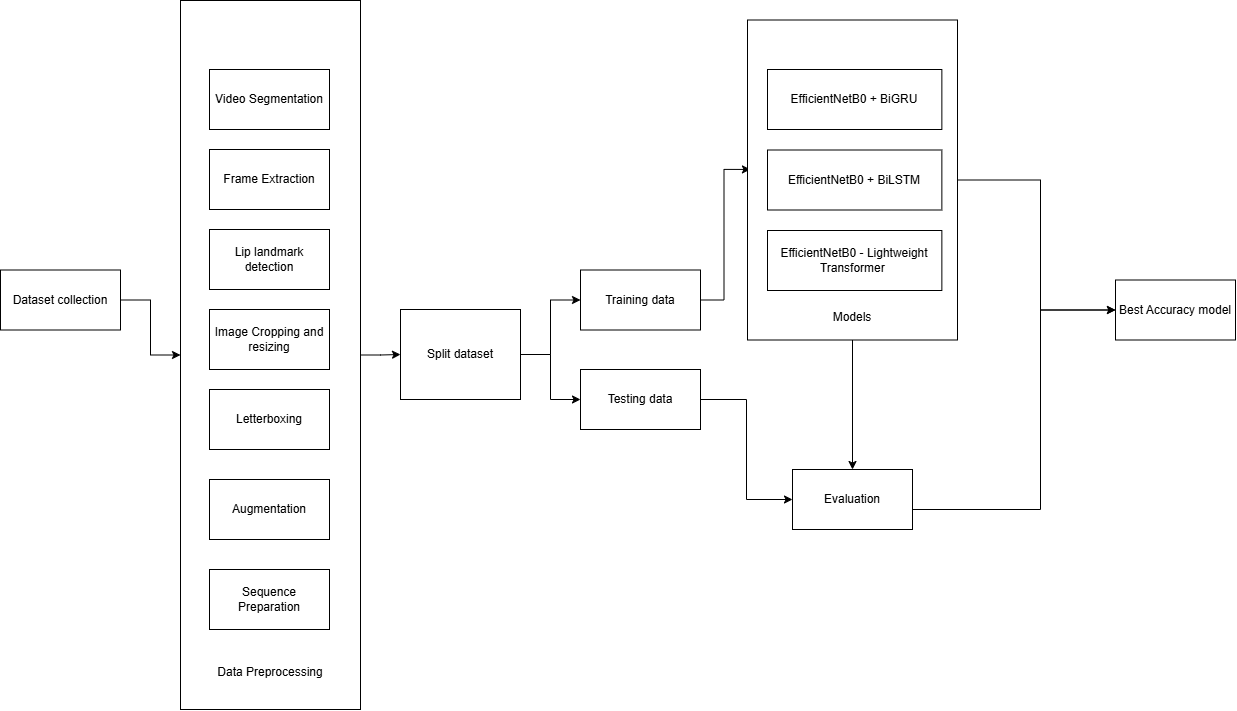

The diagram above was exported from draw.io. Its source (the exported page's mxGraphModel, read from the mxfile embedded in the PNG):
<mxGraphModel dx="851" dy="458" grid="1" gridSize="10" guides="1" tooltips="1" connect="1" arrows="1" fold="1" page="1" pageScale="1" pageWidth="850" pageHeight="1100" math="0" shadow="0">
  <root>
    <mxCell id="0" />
    <mxCell id="1" parent="0" />
    <mxCell id="8X4sJbiMqpvS81Fx11e2-12" edge="1" parent="1" source="8X4sJbiMqpvS81Fx11e2-1" style="edgeStyle=orthogonalEdgeStyle;rounded=0;orthogonalLoop=1;jettySize=auto;html=1;exitX=1;exitY=0.5;exitDx=0;exitDy=0;entryX=0;entryY=0.5;entryDx=0;entryDy=0;defaultLabelBackgroundColor=page;" target="8X4sJbiMqpvS81Fx11e2-6">
      <mxGeometry relative="1" as="geometry" />
    </mxCell>
    <mxCell id="8X4sJbiMqpvS81Fx11e2-1" parent="1" style="rounded=0;whiteSpace=wrap;html=1;" value="Dataset collection" vertex="1">
      <mxGeometry height="60" width="120" x="40" y="300.5" as="geometry" />
    </mxCell>
    <mxCell id="8X4sJbiMqpvS81Fx11e2-14" edge="1" parent="1" source="8X4sJbiMqpvS81Fx11e2-6" style="edgeStyle=orthogonalEdgeStyle;rounded=0;orthogonalLoop=1;jettySize=auto;html=1;exitX=1;exitY=0.5;exitDx=0;exitDy=0;entryX=0;entryY=0.5;entryDx=0;entryDy=0;defaultLabelBackgroundColor=page;" target="8X4sJbiMqpvS81Fx11e2-13">
      <mxGeometry relative="1" as="geometry" />
    </mxCell>
    <mxCell id="8X4sJbiMqpvS81Fx11e2-6" parent="1" style="rounded=0;whiteSpace=wrap;html=1;" value="&lt;div&gt;&lt;br&gt;&lt;/div&gt;&lt;div&gt;&lt;br&gt;&lt;/div&gt;&lt;div&gt;&lt;br&gt;&lt;/div&gt;&lt;div&gt;&lt;br&gt;&lt;/div&gt;&lt;div&gt;&lt;br&gt;&lt;/div&gt;&lt;div&gt;&lt;br&gt;&lt;/div&gt;&lt;div&gt;&lt;br&gt;&lt;/div&gt;&lt;div&gt;&lt;br&gt;&lt;/div&gt;&lt;div&gt;&lt;br&gt;&lt;/div&gt;&lt;div&gt;&lt;br&gt;&lt;/div&gt;&lt;div&gt;&lt;br&gt;&lt;/div&gt;&lt;div&gt;&lt;br&gt;&lt;/div&gt;&lt;div&gt;&lt;br&gt;&lt;/div&gt;&lt;div&gt;&lt;br&gt;&lt;/div&gt;&lt;div&gt;&lt;br&gt;&lt;/div&gt;&lt;div&gt;&lt;br&gt;&lt;/div&gt;&lt;div&gt;&lt;br&gt;&lt;/div&gt;&lt;div&gt;&lt;br&gt;&lt;/div&gt;&lt;div&gt;&lt;br&gt;&lt;/div&gt;&lt;div&gt;&lt;br&gt;&lt;/div&gt;&lt;div&gt;&lt;br&gt;&lt;/div&gt;&lt;div&gt;&lt;br&gt;&lt;/div&gt;&lt;div&gt;&lt;br&gt;&lt;/div&gt;&lt;div&gt;&lt;br&gt;&lt;/div&gt;&lt;div&gt;&lt;br&gt;&lt;/div&gt;&lt;div&gt;&lt;br&gt;&lt;/div&gt;&lt;div&gt;&lt;br&gt;&lt;/div&gt;&lt;div&gt;&lt;br&gt;&lt;/div&gt;&lt;div&gt;&lt;br&gt;&lt;/div&gt;&lt;div&gt;&lt;br&gt;&lt;/div&gt;&lt;div&gt;&lt;br&gt;&lt;/div&gt;&lt;div&gt;&lt;br&gt;&lt;/div&gt;&lt;div&gt;&lt;br&gt;&lt;/div&gt;&lt;div&gt;&lt;br&gt;&lt;/div&gt;&lt;div&gt;&lt;br&gt;&lt;/div&gt;&lt;div&gt;&lt;br&gt;&lt;/div&gt;&lt;div&gt;&lt;br&gt;&lt;/div&gt;&lt;div&gt;&lt;br&gt;&lt;/div&gt;&lt;div&gt;&lt;br&gt;&lt;/div&gt;&lt;div&gt;&lt;br&gt;&lt;/div&gt;&lt;div&gt;&lt;span style=&quot;background-color: transparent; color: light-dark(#000000, var(--ge-light-color, #ffffff));&quot;&gt;&lt;br&gt;&lt;/span&gt;&lt;/div&gt;&lt;div&gt;&lt;span style=&quot;background-color: transparent; color: light-dark(#000000, var(--ge-light-color, #ffffff));&quot;&gt;&lt;br&gt;&lt;/span&gt;&lt;/div&gt;&lt;div&gt;&lt;span style=&quot;background-color: transparent; color: light-dark(#000000, var(--ge-light-color, #ffffff));&quot;&gt;&lt;br&gt;&lt;/span&gt;&lt;/div&gt;&lt;div&gt;&lt;span style=&quot;background-color: transparent; color: light-dark(#000000, var(--ge-light-color, #ffffff));&quot;&gt;&lt;br&gt;&lt;/span&gt;&lt;/div&gt;&lt;div&gt;&lt;span style=&quot;background-color: transparent; color: light-dark(#000000, var(--ge-light-color, #ffffff));&quot;&gt;Data Preprocessing&lt;/span&gt;&lt;/div&gt;" vertex="1">
      <mxGeometry height="709" width="180" x="220" y="31" as="geometry" />
    </mxCell>
    <mxCell id="8X4sJbiMqpvS81Fx11e2-11" connectable="0" parent="1" style="group" value="" vertex="1">
      <mxGeometry height="480" width="120" x="249" y="180" as="geometry" />
    </mxCell>
    <mxCell id="8X4sJbiMqpvS81Fx11e2-2" parent="8X4sJbiMqpvS81Fx11e2-11" style="rounded=0;whiteSpace=wrap;html=1;" value="Frame Extraction" vertex="1">
      <mxGeometry height="60" width="120" as="geometry" />
    </mxCell>
    <mxCell id="8X4sJbiMqpvS81Fx11e2-3" parent="8X4sJbiMqpvS81Fx11e2-11" style="rounded=0;whiteSpace=wrap;html=1;" value="Lip landmark detection" vertex="1">
      <mxGeometry height="60" width="120" y="80" as="geometry" />
    </mxCell>
    <mxCell id="8X4sJbiMqpvS81Fx11e2-4" parent="8X4sJbiMqpvS81Fx11e2-11" style="rounded=0;whiteSpace=wrap;html=1;" value="Image Cropping and resizing" vertex="1">
      <mxGeometry height="60" width="120" y="160" as="geometry" />
    </mxCell>
    <mxCell id="8X4sJbiMqpvS81Fx11e2-5" parent="8X4sJbiMqpvS81Fx11e2-11" style="rounded=0;whiteSpace=wrap;html=1;" value="Letterboxing" vertex="1">
      <mxGeometry height="60" width="120" y="240" as="geometry" />
    </mxCell>
    <mxCell id="8X4sJbiMqpvS81Fx11e2-8" parent="8X4sJbiMqpvS81Fx11e2-11" style="rounded=0;whiteSpace=wrap;html=1;" value="Sequence Preparation" vertex="1">
      <mxGeometry height="60" width="120" y="420" as="geometry" />
    </mxCell>
    <mxCell id="8X4sJbiMqpvS81Fx11e2-9" parent="8X4sJbiMqpvS81Fx11e2-11" style="rounded=0;whiteSpace=wrap;html=1;" value="Augmentation" vertex="1">
      <mxGeometry height="60" width="120" y="330" as="geometry" />
    </mxCell>
    <mxCell id="8X4sJbiMqpvS81Fx11e2-17" edge="1" parent="1" source="8X4sJbiMqpvS81Fx11e2-13" style="edgeStyle=orthogonalEdgeStyle;rounded=0;orthogonalLoop=1;jettySize=auto;html=1;exitX=1;exitY=0.5;exitDx=0;exitDy=0;entryX=0;entryY=0.5;entryDx=0;entryDy=0;defaultLabelBackgroundColor=page;" target="8X4sJbiMqpvS81Fx11e2-15">
      <mxGeometry relative="1" as="geometry" />
    </mxCell>
    <mxCell id="8X4sJbiMqpvS81Fx11e2-21" edge="1" parent="1" source="8X4sJbiMqpvS81Fx11e2-13" style="edgeStyle=orthogonalEdgeStyle;rounded=0;orthogonalLoop=1;jettySize=auto;html=1;exitX=1;exitY=0.5;exitDx=0;exitDy=0;entryX=0;entryY=0.5;entryDx=0;entryDy=0;defaultLabelBackgroundColor=page;" target="8X4sJbiMqpvS81Fx11e2-20">
      <mxGeometry relative="1" as="geometry" />
    </mxCell>
    <mxCell id="8X4sJbiMqpvS81Fx11e2-13" parent="1" style="rounded=0;whiteSpace=wrap;html=1;" value="Split dataset" vertex="1">
      <mxGeometry height="90" width="120" x="440" y="340" as="geometry" />
    </mxCell>
    <mxCell id="8X4sJbiMqpvS81Fx11e2-28" edge="1" parent="1" source="8X4sJbiMqpvS81Fx11e2-15" style="edgeStyle=orthogonalEdgeStyle;rounded=0;orthogonalLoop=1;jettySize=auto;html=1;exitX=1;exitY=0.5;exitDx=0;exitDy=0;defaultLabelBackgroundColor=page;entryX=0.014;entryY=0.467;entryDx=0;entryDy=0;entryPerimeter=0;" target="8X4sJbiMqpvS81Fx11e2-22">
      <mxGeometry relative="1" x="0.0499" as="geometry">
        <mxPoint x="760" y="160" as="targetPoint" />
      </mxGeometry>
    </mxCell>
    <mxCell id="8X4sJbiMqpvS81Fx11e2-15" parent="1" style="rounded=0;whiteSpace=wrap;html=1;" value="Training data" vertex="1">
      <mxGeometry height="60" width="120" x="620" y="300.5" as="geometry" />
    </mxCell>
    <mxCell id="8X4sJbiMqpvS81Fx11e2-18" parent="1" style="rounded=0;whiteSpace=wrap;html=1;" value="Video Segmentation" vertex="1">
      <mxGeometry height="60" width="120" x="249" y="100" as="geometry" />
    </mxCell>
    <mxCell id="8X4sJbiMqpvS81Fx11e2-32" edge="1" parent="1" source="8X4sJbiMqpvS81Fx11e2-20" style="edgeStyle=orthogonalEdgeStyle;rounded=0;orthogonalLoop=1;jettySize=auto;html=1;exitX=1;exitY=0.5;exitDx=0;exitDy=0;entryX=0;entryY=0.5;entryDx=0;entryDy=0;defaultLabelBackgroundColor=page;" target="8X4sJbiMqpvS81Fx11e2-30">
      <mxGeometry relative="1" as="geometry" />
    </mxCell>
    <mxCell id="8X4sJbiMqpvS81Fx11e2-20" parent="1" style="rounded=0;whiteSpace=wrap;html=1;" value="Testing data" vertex="1">
      <mxGeometry height="60" width="120" x="620" y="400" as="geometry" />
    </mxCell>
    <mxCell id="8X4sJbiMqpvS81Fx11e2-27" connectable="0" parent="1" style="group" value="" vertex="1">
      <mxGeometry height="270.5" width="200" x="807" y="100" as="geometry" />
    </mxCell>
    <mxCell id="8X4sJbiMqpvS81Fx11e2-22" parent="8X4sJbiMqpvS81Fx11e2-27" style="rounded=0;whiteSpace=wrap;html=1;" value="&lt;div&gt;&lt;br&gt;&lt;/div&gt;&lt;div&gt;&lt;br&gt;&lt;/div&gt;&lt;div&gt;&lt;br&gt;&lt;/div&gt;&lt;div&gt;&lt;br&gt;&lt;/div&gt;&lt;div&gt;&lt;br&gt;&lt;/div&gt;&lt;div&gt;&lt;br&gt;&lt;/div&gt;&lt;div&gt;&lt;br&gt;&lt;/div&gt;&lt;div&gt;&lt;br&gt;&lt;/div&gt;&lt;div&gt;&lt;br&gt;&lt;/div&gt;&lt;div&gt;&lt;br&gt;&lt;/div&gt;&lt;div&gt;&lt;br&gt;&lt;/div&gt;&lt;div&gt;&lt;br&gt;&lt;/div&gt;&lt;div&gt;&lt;br&gt;&lt;/div&gt;&lt;div&gt;&lt;br&gt;&lt;/div&gt;&lt;div&gt;&lt;br&gt;&lt;/div&gt;&lt;div&gt;&lt;br&gt;&lt;/div&gt;&lt;div&gt;&lt;br&gt;&lt;/div&gt;&lt;div&gt;&lt;br&gt;&lt;/div&gt;&lt;div&gt;&lt;br&gt;&lt;/div&gt;Models" vertex="1">
      <mxGeometry height="320" width="210" x="-20" y="-49.5" as="geometry" />
    </mxCell>
    <mxCell id="8X4sJbiMqpvS81Fx11e2-25" parent="8X4sJbiMqpvS81Fx11e2-27" style="rounded=0;whiteSpace=wrap;html=1;" value="EfficientNetB0 + BiLSTM" vertex="1">
      <mxGeometry height="60" width="174.35897435897434" y="80.5" as="geometry" />
    </mxCell>
    <mxCell id="8X4sJbiMqpvS81Fx11e2-24" parent="8X4sJbiMqpvS81Fx11e2-27" style="rounded=0;whiteSpace=wrap;html=1;" value="EfficientNetB0 + BiGRU" vertex="1">
      <mxGeometry height="60" width="174.35897435897434" as="geometry" />
    </mxCell>
    <mxCell id="8X4sJbiMqpvS81Fx11e2-26" parent="8X4sJbiMqpvS81Fx11e2-27" style="rounded=0;whiteSpace=wrap;html=1;" value="EfficientNetB0 - Lightweight Transformer&amp;nbsp;" vertex="1">
      <mxGeometry height="60" width="174.35897435897434" y="161" as="geometry" />
    </mxCell>
    <mxCell id="8X4sJbiMqpvS81Fx11e2-35" edge="1" parent="1" style="edgeStyle=orthogonalEdgeStyle;rounded=0;orthogonalLoop=1;jettySize=auto;html=1;exitX=1;exitY=0.5;exitDx=0;exitDy=0;defaultLabelBackgroundColor=page;entryX=0;entryY=0.5;entryDx=0;entryDy=0;" target="8X4sJbiMqpvS81Fx11e2-33">
      <mxGeometry relative="1" as="geometry">
        <Array as="points">
          <mxPoint x="1080" y="540" />
          <mxPoint x="1080" y="340.5" />
        </Array>
        <mxPoint x="952" y="540.0000000000001" as="sourcePoint" />
        <mxPoint x="1080" y="350" as="targetPoint" />
      </mxGeometry>
    </mxCell>
    <mxCell id="8X4sJbiMqpvS81Fx11e2-30" parent="1" style="rounded=0;whiteSpace=wrap;html=1;" value="Evaluation" vertex="1">
      <mxGeometry height="60" width="120" x="832" y="500" as="geometry" />
    </mxCell>
    <mxCell id="8X4sJbiMqpvS81Fx11e2-31" edge="1" parent="1" source="8X4sJbiMqpvS81Fx11e2-22" style="rounded=0;orthogonalLoop=1;jettySize=auto;html=1;exitX=0.5;exitY=1;exitDx=0;exitDy=0;entryX=0.5;entryY=0;entryDx=0;entryDy=0;defaultLabelBackgroundColor=page;" target="8X4sJbiMqpvS81Fx11e2-30">
      <mxGeometry relative="1" as="geometry" />
    </mxCell>
    <mxCell id="8X4sJbiMqpvS81Fx11e2-33" parent="1" style="rounded=0;whiteSpace=wrap;html=1;" value="Best Accuracy model" vertex="1">
      <mxGeometry height="60" width="120" x="1155" y="310.5" as="geometry" />
    </mxCell>
    <mxCell id="8X4sJbiMqpvS81Fx11e2-34" edge="1" parent="1" source="8X4sJbiMqpvS81Fx11e2-22" style="edgeStyle=orthogonalEdgeStyle;rounded=0;orthogonalLoop=1;jettySize=auto;html=1;exitX=1;exitY=0.5;exitDx=0;exitDy=0;entryX=0;entryY=0.5;entryDx=0;entryDy=0;defaultLabelBackgroundColor=page;" target="8X4sJbiMqpvS81Fx11e2-33">
      <mxGeometry relative="1" as="geometry">
        <Array as="points">
          <mxPoint x="1080" y="210.5" />
          <mxPoint x="1080" y="340.5" />
        </Array>
      </mxGeometry>
    </mxCell>
  </root>
</mxGraphModel>